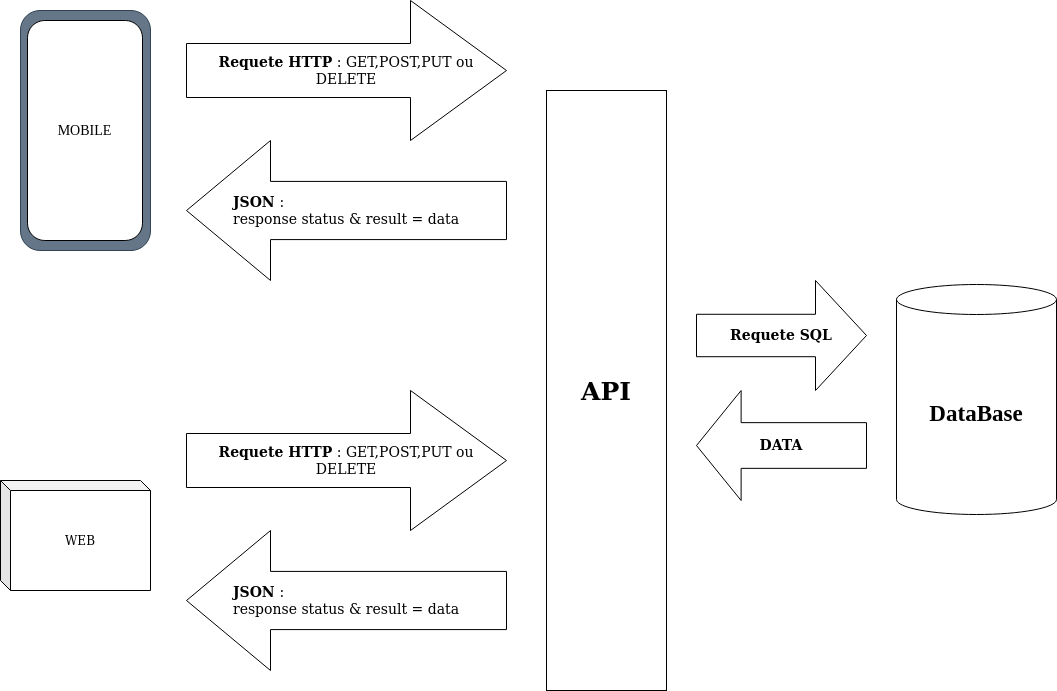

The diagram above was exported from draw.io. Its source (the exported page's mxGraphModel, read from the mxfile embedded in the PNG):
<mxGraphModel dx="942" dy="476" grid="1" gridSize="10" guides="1" tooltips="1" connect="1" arrows="1" fold="1" page="1" pageScale="1" pageWidth="827" pageHeight="1169" math="0" shadow="0">
  <root>
    <mxCell id="WIyWlLk6GJQsqaUBKTNV-0" />
    <mxCell id="WIyWlLk6GJQsqaUBKTNV-1" parent="WIyWlLk6GJQsqaUBKTNV-0" />
    <mxCell id="JpvjI4WxRJRS0UVmJrkT-3" value="&lt;b&gt;&lt;font style=&quot;font-size: 23px&quot; face=&quot;Times New Roman&quot;&gt;DataBase&lt;/font&gt;&lt;/b&gt;" style="shape=cylinder3;whiteSpace=wrap;html=1;boundedLbl=1;backgroundOutline=1;size=15;" parent="WIyWlLk6GJQsqaUBKTNV-1" vertex="1">
      <mxGeometry x="910" y="354" width="160" height="230" as="geometry" />
    </mxCell>
    <mxCell id="JpvjI4WxRJRS0UVmJrkT-8" value="" style="rounded=1;whiteSpace=wrap;html=1;fillColor=#647687;strokeColor=#314354;fontColor=#ffffff;" parent="WIyWlLk6GJQsqaUBKTNV-1" vertex="1">
      <mxGeometry x="34" y="80" width="130" height="240" as="geometry" />
    </mxCell>
    <mxCell id="JpvjI4WxRJRS0UVmJrkT-9" value="&lt;font style=&quot;font-size: 14px&quot; face=&quot;Times New Roman&quot;&gt;MOBILE&lt;/font&gt;" style="rounded=1;whiteSpace=wrap;html=1;fillColor=#ffffff;" parent="WIyWlLk6GJQsqaUBKTNV-1" vertex="1">
      <mxGeometry x="41" y="90" width="115" height="220" as="geometry" />
    </mxCell>
    <mxCell id="JpvjI4WxRJRS0UVmJrkT-10" value="WEB" style="shape=cube;whiteSpace=wrap;html=1;boundedLbl=1;backgroundOutline=1;darkOpacity=0.05;darkOpacity2=0.1;fillColor=#ffffff;size=10;" parent="WIyWlLk6GJQsqaUBKTNV-1" vertex="1">
      <mxGeometry x="14" y="550" width="150" height="110" as="geometry" />
    </mxCell>
    <mxCell id="DdmjJ2oEPXgBPaVgxCcD-2" value="&lt;b&gt;Requete HTTP&lt;/b&gt; : GET,POST,PUT ou DELETE" style="shape=singleArrow;whiteSpace=wrap;html=1;fontSize=14;arrowWidth=0.38571428571428573;arrowSize=0.3;" parent="WIyWlLk6GJQsqaUBKTNV-1" vertex="1">
      <mxGeometry x="200" y="70" width="320" height="140" as="geometry" />
    </mxCell>
    <mxCell id="DdmjJ2oEPXgBPaVgxCcD-3" value="&lt;b&gt;&lt;font style=&quot;font-size: 25px&quot;&gt;API&lt;/font&gt;&lt;/b&gt;" style="rounded=0;whiteSpace=wrap;html=1;fontSize=14;" parent="WIyWlLk6GJQsqaUBKTNV-1" vertex="1">
      <mxGeometry x="560" y="160" width="120" height="600" as="geometry" />
    </mxCell>
    <mxCell id="DdmjJ2oEPXgBPaVgxCcD-5" value="&lt;div align=&quot;left&quot;&gt;&lt;b&gt;JSON &lt;/b&gt;: &lt;br&gt;&lt;/div&gt;&lt;div align=&quot;left&quot;&gt;response status &amp;amp; result = data&lt;br&gt;&lt;/div&gt;" style="shape=singleArrow;direction=west;whiteSpace=wrap;html=1;fontSize=14;arrowWidth=0.4153846153846154;arrowSize=0.2625;" parent="WIyWlLk6GJQsqaUBKTNV-1" vertex="1">
      <mxGeometry x="200" y="210" width="320" height="140" as="geometry" />
    </mxCell>
    <mxCell id="DdmjJ2oEPXgBPaVgxCcD-6" value="&lt;b&gt;Requete HTTP&lt;/b&gt; : GET,POST,PUT ou DELETE" style="shape=singleArrow;whiteSpace=wrap;html=1;fontSize=14;arrowWidth=0.38571428571428573;arrowSize=0.3;" parent="WIyWlLk6GJQsqaUBKTNV-1" vertex="1">
      <mxGeometry x="200" y="460" width="320" height="140" as="geometry" />
    </mxCell>
    <mxCell id="DdmjJ2oEPXgBPaVgxCcD-7" value="&lt;div align=&quot;left&quot;&gt;&lt;b&gt;JSON &lt;/b&gt;: &lt;br&gt;&lt;/div&gt;&lt;div align=&quot;left&quot;&gt;response status &amp;amp; result = data&lt;br&gt;&lt;/div&gt;" style="shape=singleArrow;direction=west;whiteSpace=wrap;html=1;fontSize=14;arrowWidth=0.4153846153846154;arrowSize=0.2625;" parent="WIyWlLk6GJQsqaUBKTNV-1" vertex="1">
      <mxGeometry x="200" y="600" width="320" height="140" as="geometry" />
    </mxCell>
    <mxCell id="DdmjJ2oEPXgBPaVgxCcD-8" value="&lt;b&gt;Requete SQL&lt;/b&gt;" style="shape=singleArrow;whiteSpace=wrap;html=1;fontSize=14;arrowWidth=0.38571428571428573;arrowSize=0.3;" parent="WIyWlLk6GJQsqaUBKTNV-1" vertex="1">
      <mxGeometry x="710" y="350" width="170" height="110" as="geometry" />
    </mxCell>
    <mxCell id="DdmjJ2oEPXgBPaVgxCcD-9" value="&lt;div align=&quot;left&quot;&gt;&lt;b&gt;DATA&lt;/b&gt;&lt;br&gt;&lt;/div&gt;" style="shape=singleArrow;direction=west;whiteSpace=wrap;html=1;fontSize=14;arrowWidth=0.4153846153846154;arrowSize=0.2625;" parent="WIyWlLk6GJQsqaUBKTNV-1" vertex="1">
      <mxGeometry x="710" y="460" width="170" height="110" as="geometry" />
    </mxCell>
  </root>
</mxGraphModel>